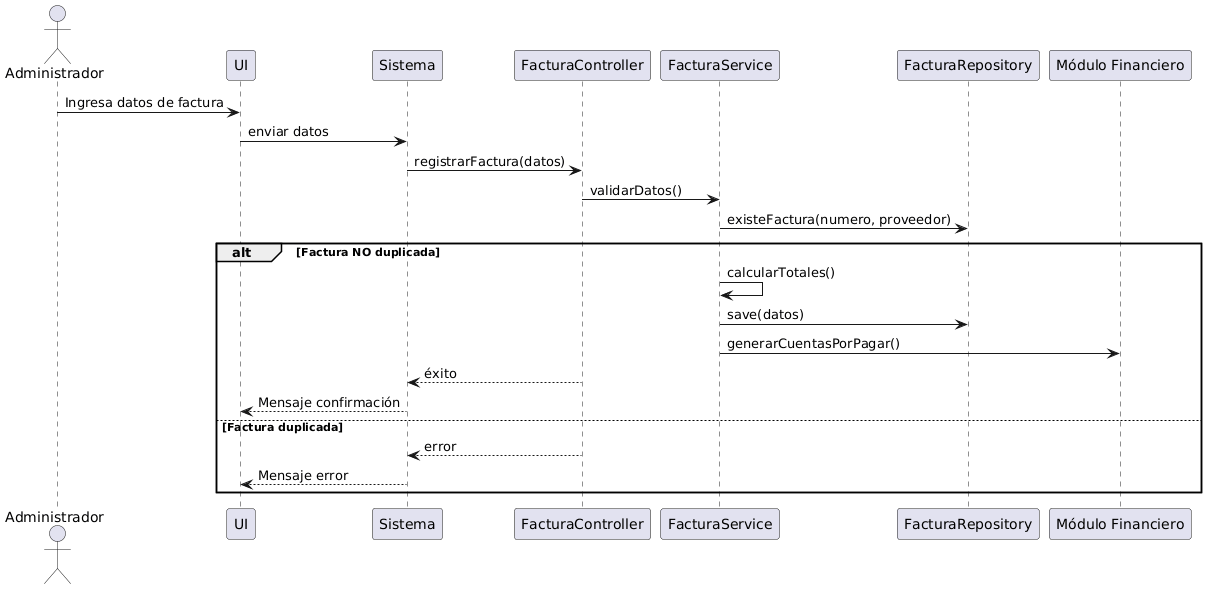

The diagram above was rendered by PlantUML. Its source (embedded in the PNG):
@startuml
actor Administrador
participant UI
participant Sistema
participant FacturaController
participant FacturaService
participant FacturaRepository
participant "Módulo Financiero"

Administrador -> UI : Ingresa datos de factura
UI -> Sistema : enviar datos
Sistema -> FacturaController : registrarFactura(datos)

FacturaController -> FacturaService : validarDatos()

FacturaService -> FacturaRepository : existeFactura(numero, proveedor)

alt Factura NO duplicada
    FacturaService -> FacturaService : calcularTotales()
    FacturaService -> FacturaRepository : save(datos)
    
    FacturaService -> "Módulo Financiero" : generarCuentasPorPagar()
    
    FacturaController --> Sistema : éxito
    Sistema --> UI : Mensaje confirmación
else Factura duplicada
    FacturaController --> Sistema : error
    Sistema --> UI : Mensaje error
end
@enduml